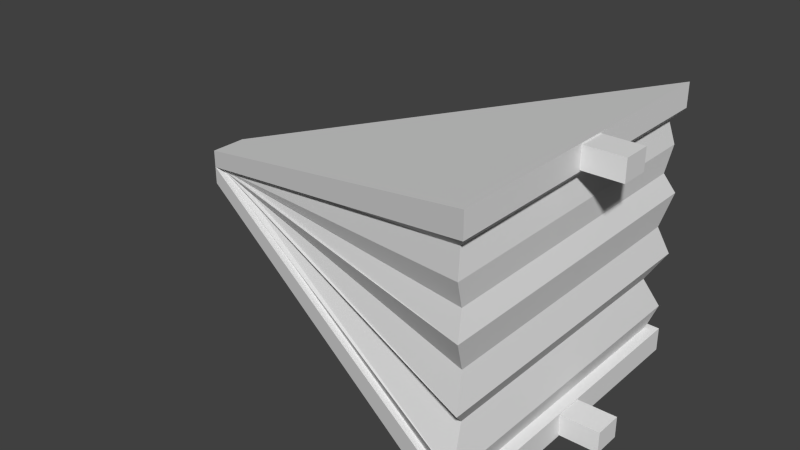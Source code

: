 # Source: bigBellow.blend  (saved by Blender 2.71.0; exported with 4.5.12 LTS)
import bpy
from mathutils import Matrix  # noqa: F401  (used for matrix-valued properties, if any)

bpy.ops.wm.read_factory_settings(use_empty=True)
scene = bpy.context.scene
scene.name = 'Scene'

# ---- collections
col_collection_1 = bpy.data.collections.new('Collection 1'); scene.collection.children.link(col_collection_1)

# ---- materials (node trees are filled in below, after node groups)
mat_material = bpy.data.materials.new('Material')
mat_material.alpha_threshold = 0.0
mat_material.use_transparent_shadow = False
mat_material.roughness = 0.5
mat_material.line_color = (0.0, 0.0, 0.0, 1.0)

# ---- material node trees

# ---- world
world_world = bpy.data.worlds.new('World'); scene.world = world_world
world_world.color = (0.05088, 0.05088, 0.05088)
world_world.use_sun_shadow = False
world_world.sun_shadow_jitter_overblur = 0.0
world_world.cycles.sampling_method = 'MANUAL'
world_world.cycles.sample_map_resolution = 256

# ---- meshes
me_cube = bpy.data.meshes.new('Cube')
me_cube.from_pydata([(-3.986e-07, -0.9878, -1.979), (1.032e-06, 1.012, -1.979), (21.39, 8.398, -8.505), (21.39, -8.374, -8.505), (-8.754e-07, -0.9878, -0.9786), (5.551e-07, 1.012, -0.9786), (21.39, -8.374, -7.18), (21.39, 8.398, -7.18), (-8.754e-07, -0.9878, 0.02139), (5.551e-07, 1.012, 0.02139), (21.39, -8.374, 5.329), (21.39, -8.374, 6.653), (21.39, 8.398, 6.653), (21.39, 8.398, 5.329), (0.713, 0.8551, -0.8256), (0.713, -0.8308, -0.8256), (20.89, -7.835, 4.732), (20.89, 7.86, 4.732), (0.5672, 0.8964, -1.029), (0.5672, -0.8721, -1.029), (21.1, -8.22, 3.393), (21.1, 8.244, 3.393), (0.7587, 0.8464, -0.9944), (0.7587, -0.8221, -0.9944), (20.97, 7.779, 1.971), (0.4335, 0.9194, -1.014), (0.4335, -0.8951, -1.014), (20.97, -7.755, 1.971), (21.33, 8.458, 0.7585), (0.802, 0.8399, -0.9649), (0.802, -0.8156, -0.9649), (21.33, -8.434, 0.7585), (21.02, 7.718, -0.95), (0.4465, 0.9215, -0.9837), (0.4465, -0.8972, -0.9837), (21.02, -7.694, -0.95), (21.38, 8.478, -2.679), (1.012, 0.798, -1.007), (1.012, -0.7737, -1.007), (21.38, -8.454, -2.679), (20.78, 7.328, -3.88), (0.4796, 0.9179, -1.078), (0.4796, -0.8935, -1.078), (20.78, -7.304, -3.88), (21.22, 8.444, -5.869), (21.22, -8.42, -5.869), (21.37, 0.7539, -7.247), (23.39, 0.7539, -7.247), (23.39, 0.7539, -8.419), (21.37, 0.7539, -8.419), (21.37, -0.7297, -7.247), (21.37, -0.7297, -8.419), (23.39, -0.7297, -7.247), (23.39, -0.7297, -8.419), (21.37, 0.7539, 6.583), (23.39, 0.7539, 6.583), (23.39, 0.7539, 5.411), (21.37, 0.7539, 5.411), (21.37, -0.7297, 6.583), (21.37, -0.7297, 5.411), (23.39, -0.7297, 6.583), (23.39, -0.7297, 5.411), (0.6007, 0.8526, -1.094), (0.6007, -0.8283, -1.094), (20.87, 7.836, -7.11), (20.87, -7.812, -7.11)], [], [(0, 1, 2, 3), (4, 0, 3, 6), (1, 5, 7, 2), (6, 3, 2, 7), (5, 4, 6, 7), (8, 4, 10, 11), (5, 9, 12, 13), (4, 5, 14, 15), (9, 8, 11, 12), (10, 4, 15, 16), (11, 10, 13, 12), (5, 13, 17, 14), (15, 14, 18, 19), (13, 10, 16, 17), (16, 15, 19, 20), (14, 17, 21, 18), (19, 18, 22, 23), (17, 16, 20, 21), (19, 23, 27, 20), (22, 18, 21, 24), (23, 22, 25, 26), (21, 20, 27, 24), (24, 28, 25, 22), (26, 25, 29, 30), (24, 27, 31, 28), (31, 27, 23, 26), (28, 32, 29, 25), (30, 29, 33, 34), (28, 31, 35, 32), (35, 31, 26, 30), (33, 29, 32, 36), (34, 33, 37, 38), (32, 35, 39, 36), (39, 35, 30, 34), (34, 38, 43, 39), (37, 33, 36, 40), (38, 37, 41, 42), (36, 39, 43, 40), (40, 44, 41, 37), (44, 45, 65, 64), (40, 43, 45, 44), (45, 43, 38, 42), (46, 47, 48, 49), (50, 46, 49, 51), (50, 52, 47, 46), (47, 52, 53, 48), (49, 48, 53, 51), (52, 50, 51, 53), (54, 55, 56, 57), (58, 54, 57, 59), (58, 60, 55, 54), (55, 60, 61, 56), (57, 56, 61, 59), (60, 58, 59, 61), (0, 8, 9, 1), (63, 62, 64, 65), (45, 42, 63, 65), (41, 44, 64, 62), (42, 41, 62, 63)])
_ca = me_cube.color_attributes.new('Col', 'BYTE_COLOR', 'CORNER')
_ca.data.foreach_set('color', [0.3185, 0.08438, 0.002125, 1.0, 0.314, 0.08228, 0.002125, 1.0, 0.3185, 0.08438, 0.002125, 1.0, 0.314, 0.08438, 0.002125, 1.0, 0.3185, 0.08438, 0.002125, 1.0, 0.1274, 0.04092, 0.002125, 1.0, 0.3185, 0.08438, 0.002125, 1.0, 0.3185, 0.08438, 0.002125, 1.0, 0.3185, 0.08438, 0.002125, 1.0, 0.3185, 0.08438, 0.002125, 1.0, 0.3185, 0.08438, 0.002125, 1.0, 0.3372, 0.09531, 0.004777, 1.0, 0.3185, 0.08438, 0.002125, 1.0, 0.3185, 0.08438, 0.002125, 1.0, 0.314, 0.08438, 0.002125, 1.0, 0.3185, 0.08438, 0.002125, 1.0, 0.3185, 0.08438, 0.002125, 1.0, 0.3185, 0.08438, 0.002125, 1.0, 0.3185, 0.08438, 0.002125, 1.0, 0.3185, 0.08438, 0.002125, 1.0, 0.3185, 0.08438, 0.002125, 1.0, 0.3185, 0.08438, 0.002125, 1.0, 0.3231, 0.08866, 0.003347, 1.0, 0.3185, 0.08438, 0.002125, 1.0, 0.3185, 0.08438, 0.002125, 1.0, 0.3185, 0.08438, 0.002125, 1.0, 0.402, 0.159, 0.02956, 1.0, 0.3185, 0.08438, 0.002125, 1.0, 0.3185, 0.08438, 0.002125, 1.0, 0.3185, 0.08438, 0.002125, 1.0, 0.3467, 0.1144, 0.01229, 1.0, 0.5647, 0.4564, 0.4452, 1.0, 0.1274, 0.04092, 0.002125, 1.0, 0.3185, 0.08438, 0.002125, 1.0, 0.3185, 0.08438, 0.002125, 1.0, 0.2232, 0.06301, 0.003035, 1.0, 0.3231, 0.08866, 0.003347, 1.0, 0.3185, 0.08438, 0.002125, 1.0, 0.5711, 0.4564, 0.4452, 1.0, 0.3813, 0.162, 0.04374, 1.0, 0.3185, 0.08438, 0.002125, 1.0, 0.3231, 0.08866, 0.003035, 1.0, 0.2789, 0.07619, 0.002125, 1.0, 0.2789, 0.06848, 0.003677, 1.0, 0.3185, 0.08438, 0.002125, 1.0, 0.3185, 0.08438, 0.002125, 1.0, 0.3185, 0.08438, 0.002125, 1.0, 0.3467, 0.1144, 0.01298, 1.0, 1.0, 1.0, 1.0, 1.0, 1.0, 1.0, 1.0, 1.0, 1.0, 1.0, 1.0, 1.0, 1.0, 1.0, 1.0, 1.0, 0.3185, 0.08438, 0.002125, 1.0, 0.3231, 0.08866, 0.003347, 1.0, 0.3864, 0.159, 0.04231, 1.0, 0.314, 0.08438, 0.002125, 1.0, 0.5029, 0.402, 0.3813, 1.0, 0.5711, 0.4621, 0.4508, 1.0, 0.5583, 0.4621, 0.4508, 1.0, 0.5089, 0.4233, 0.4179, 1.0, 0.5029, 0.4072, 0.3763, 1.0, 0.5089, 0.4233, 0.4179, 1.0, 0.5089, 0.402, 0.3763, 1.0, 0.4735, 0.3419, 0.2705, 1.0, 1.0, 1.0, 1.0, 1.0, 0.9911, 0.9911, 0.9911, 1.0, 0.7991, 0.7379, 0.7379, 1.0, 1.0, 1.0, 1.0, 1.0, 0.4735, 0.3278, 0.2623, 1.0, 0.5089, 0.4179, 0.4072, 1.0, 0.5089, 0.4233, 0.4179, 1.0, 0.5029, 0.3968, 0.3763, 1.0, 0.5711, 0.4621, 0.4508, 1.0, 0.5711, 0.4621, 0.4508, 1.0, 0.552, 0.4564, 0.4397, 1.0, 0.5089, 0.4233, 0.4179, 1.0, 0.5089, 0.4233, 0.4179, 1.0, 0.5089, 0.4233, 0.4179, 1.0, 0.5089, 0.4233, 0.4072, 1.0, 0.5711, 0.4564, 0.4452, 1.0, 1.0, 1.0, 1.0, 1.0, 0.7991, 0.7379, 0.7379, 1.0, 1.0, 1.0, 1.0, 1.0, 1.0, 1.0, 1.0, 1.0, 0.5089, 0.4233, 0.4179, 1.0, 0.5089, 0.4125, 0.3968, 1.0, 0.5333, 0.4452, 0.4397, 1.0, 0.5711, 0.4621, 0.4508, 1.0, 0.5333, 0.4452, 0.4397, 1.0, 0.5583, 0.4564, 0.4452, 1.0, 0.5089, 0.4179, 0.402, 1.0, 0.5089, 0.4233, 0.4179, 1.0, 1.0, 1.0, 1.0, 1.0, 1.0, 1.0, 1.0, 1.0, 1.0, 1.0, 1.0, 1.0, 1.0, 1.0, 1.0, 1.0, 0.5711, 0.4621, 0.4508, 1.0, 0.5711, 0.4564, 0.4397, 1.0, 0.5395, 0.4342, 0.4233, 1.0, 0.5711, 0.4621, 0.4508, 1.0, 0.5395, 0.4342, 0.4233, 1.0, 0.5711, 0.4621, 0.4452, 1.0, 0.5711, 0.4621, 0.4508, 1.0, 0.5711, 0.4564, 0.4397, 1.0, 0.5711, 0.4621, 0.4508, 1.0, 0.5711, 0.4621, 0.4508, 1.0, 0.5089, 0.4233, 0.4179, 1.0, 0.5089, 0.4233, 0.4179, 1.0, 0.3185, 0.08438, 0.002125, 1.0, 0.3185, 0.08438, 0.002125, 1.0, 0.3185, 0.08438, 0.001821, 1.0, 0.3185, 0.08438, 0.002125, 1.0, 0.5711, 0.4621, 0.4508, 1.0, 0.5711, 0.4621, 0.4508, 1.0, 0.5711, 0.4621, 0.4508, 1.0, 0.5711, 0.4564, 0.4452, 1.0, 0.5711, 0.4621, 0.4508, 1.0, 0.5395, 0.4342, 0.4233, 1.0, 0.5711, 0.4564, 0.4397, 1.0, 0.5711, 0.4621, 0.4508, 1.0, 0.5089, 0.4233, 0.4125, 1.0, 0.5089, 0.4233, 0.4179, 1.0, 0.5647, 0.4564, 0.4452, 1.0, 0.5711, 0.4621, 0.4508, 1.0, 1.0, 1.0, 1.0, 1.0, 1.0, 1.0, 1.0, 1.0, 1.0, 1.0, 1.0, 1.0, 1.0, 1.0, 1.0, 1.0, 0.5711, 0.4621, 0.4508, 1.0, 0.5711, 0.4621, 0.4508, 1.0, 0.5711, 0.4621, 0.4508, 1.0, 0.5647, 0.4564, 0.4452, 1.0, 0.5711, 0.4621, 0.4508, 1.0, 0.5711, 0.4621, 0.4508, 1.0, 0.5711, 0.4621, 0.4508, 1.0, 0.5647, 0.4564, 0.4397, 1.0, 0.5647, 0.4564, 0.4397, 1.0, 0.5711, 0.4621, 0.4508, 1.0, 0.521, 0.402, 0.3663, 1.0, 0.5711, 0.4621, 0.4508, 1.0, 0.5647, 0.4564, 0.4397, 1.0, 0.9301, 0.8796, 0.8228, 1.0, 0.5711, 0.4621, 0.4508, 1.0, 0.5333, 0.3864, 0.3278, 1.0, 0.3185, 0.08438, 0.002125, 1.0, 0.3185, 0.08438, 0.002125, 1.0, 0.3185, 0.08228, 0.001821, 1.0, 0.3185, 0.08438, 0.002125, 1.0, 0.5711, 0.4621, 0.4508, 1.0, 0.5711, 0.4621, 0.4508, 1.0, 0.521, 0.3712, 0.305, 1.0, 0.5711, 0.4621, 0.4508, 1.0, 0.5647, 0.4564, 0.4397, 1.0, 0.5089, 0.3515, 0.2747, 1.0, 0.3185, 0.08438, 0.002125, 1.0, 0.5647, 0.4564, 0.4397, 1.0, 0.5149, 0.4072, 0.3763, 1.0, 0.5089, 0.4233, 0.4179, 1.0, 0.4678, 0.3095, 0.2232, 1.0, 0.5149, 0.4233, 0.4179, 1.0, 0.5711, 0.4621, 0.4508, 1.0, 0.521, 0.3712, 0.305, 1.0, 0.5089, 0.4233, 0.4179, 1.0, 0.5149, 0.4072, 0.3763, 1.0, 0.5089, 0.4233, 0.4179, 1.0, 0.521, 0.4233, 0.4179, 1.0, 0.5711, 0.4621, 0.4508, 1.0, 0.5711, 0.4621, 0.4508, 1.0, 0.3185, 0.08438, 0.002125, 1.0, 0.3185, 0.0865, 0.002428, 1.0, 0.3185, 0.08438, 0.002125, 1.0, 0.3185, 0.08438, 0.002125, 1.0, 1.0, 1.0, 1.0, 1.0, 1.0, 1.0, 1.0, 1.0, 1.0, 1.0, 1.0, 1.0, 1.0, 1.0, 1.0, 1.0, 0.3185, 0.08438, 0.002125, 1.0, 0.3185, 0.08438, 0.002125, 1.0, 0.3185, 0.08438, 0.002125, 1.0, 0.3185, 0.08438, 0.002125, 1.0, 0.3185, 0.08438, 0.002125, 1.0, 0.3185, 0.08438, 0.002125, 1.0, 0.3185, 0.08438, 0.002125, 1.0, 0.3185, 0.08438, 0.002125, 1.0, 0.3185, 0.08438, 0.002125, 1.0, 0.3185, 0.08438, 0.002125, 1.0, 0.3185, 0.08438, 0.002125, 1.0, 0.3185, 0.08438, 0.002428, 1.0, 0.3185, 0.08438, 0.002125, 1.0, 0.3185, 0.08438, 0.002125, 1.0, 0.3185, 0.08438, 0.002125, 1.0, 0.3185, 0.08438, 0.002125, 1.0, 0.3185, 0.08438, 0.002125, 1.0, 0.3185, 0.08438, 0.002125, 1.0, 0.3185, 0.08438, 0.002125, 1.0, 0.3185, 0.08438, 0.002125, 1.0, 1.0, 1.0, 1.0, 1.0, 1.0, 1.0, 1.0, 1.0, 1.0, 1.0, 1.0, 1.0, 1.0, 1.0, 1.0, 1.0, 0.3185, 0.08438, 0.002125, 1.0, 0.3185, 0.08438, 0.002125, 1.0, 0.3185, 0.08438, 0.002125, 1.0, 0.3185, 0.08438, 0.002125, 1.0, 0.3185, 0.08438, 0.002125, 1.0, 0.3185, 0.08438, 0.002125, 1.0, 0.3185, 0.08438, 0.002125, 1.0, 0.3185, 0.08438, 0.002125, 1.0, 0.3185, 0.0865, 0.002428, 1.0, 0.3185, 0.08438, 0.002125, 1.0, 0.3185, 0.08438, 0.002125, 1.0, 0.3185, 0.08438, 0.002125, 1.0, 0.3185, 0.08438, 0.002125, 1.0, 0.3185, 0.08438, 0.002125, 1.0, 0.3185, 0.08438, 0.002125, 1.0, 0.3185, 0.08438, 0.002125, 1.0, 0.1356, 0.04971, 0.004391, 1.0, 0.3185, 0.08438, 0.002125, 1.0, 0.1329, 0.04519, 0.003347, 1.0, 0.3185, 0.08438, 0.002125, 1.0, 1.0, 1.0, 1.0, 1.0, 1.0, 1.0, 1.0, 1.0, 1.0, 1.0, 1.0, 1.0, 1.0, 1.0, 1.0, 1.0, 0.5089, 0.4233, 0.4179, 1.0, 0.5711, 0.4621, 0.4508, 1.0, 0.5711, 0.4621, 0.4508, 1.0, 0.4678, 0.3095, 0.2232, 1.0, 0.3916, 0.1878, 0.07036, 1.0, 0.5089, 0.3515, 0.2747, 1.0, 0.5089, 0.3515, 0.2747, 1.0, 0.4072, 0.2159, 0.0999, 1.0, 0.3185, 0.08438, 0.002125, 1.0, 0.3185, 0.08228, 0.001821, 1.0, 0.3185, 0.08228, 0.001821, 1.0, 0.3185, 0.08438, 0.002125, 1.0])
me_cube.materials.append(mat_material)
me_cube.use_remesh_preserve_volume = False
me_cube.use_remesh_preserve_attributes = False
me_cube.use_mirror_vertex_groups = False
me_cube.use_paint_bone_selection = False
me_cube.use_paint_mask = True
me_cube.update()

# ---- objects
ob_cube = bpy.data.objects.new('Cube', me_cube)

# ---- transforms, parenting, visibility, modifiers, constraints
ob_cube.location = (0.0, 0.0, 0.0)
ob_cube.scale = (0.4267, 0.4199, 0.3948)
ob_cube.lock_rotations_4d = False
ob_cube.empty_display_type = 'ARROWS'
ob_cube.lineart.crease_threshold = 0.0

# ---- collection membership
col_collection_1.objects.link(ob_cube)

# ---- scene / render settings (as saved in the file)
scene.frame_start = 1; scene.frame_end = 250; scene.frame_set(1)
scene.render.engine = 'BLENDER_EEVEE_NEXT'
scene.render.resolution_percentage = 50
scene.render.dither_intensity = 0.0
scene.cycles.use_denoising = False
scene.cycles.samples = 10
scene.cycles.sampling_pattern = 'TABULATED_SOBOL'
scene.cycles.light_sampling_threshold = 0.0
scene.cycles.use_adaptive_sampling = False
scene.cycles.use_light_tree = False
scene.cycles.blur_glossy = 0.0
scene.cycles.volume_bounces = 1
scene.cycles.pixel_filter_type = 'GAUSSIAN'
scene.cycles.sample_clamp_indirect = 0.0
scene.view_settings.view_transform = 'Standard'
bpy.context.view_layer.update()

# ---- added for rendering (the .blend has no active camera and no usable light): camera, sun
cam_auto = bpy.data.cameras.new('AutoCamera')
cam_auto.lens = 50.0
cam_auto.sensor_width = 36.0
cam_auto.clip_end = 1000.0
ob_auto_camera = bpy.data.objects.new('AutoCamera', cam_auto)
scene.collection.objects.link(ob_auto_camera)
ob_auto_camera.location = (17.6071, -15.135, 9.72792)
ob_auto_camera.rotation_euler = (1.09748, -7.21219e-08, 0.694738)
scene.camera = ob_auto_camera
light_auto_sun = bpy.data.lights.new('AutoSun', 'SUN')
light_auto_sun.energy = 3.0
light_auto_sun.angle = 0.0523599
ob_auto_sun = bpy.data.objects.new('AutoSun', light_auto_sun)
scene.collection.objects.link(ob_auto_sun)
ob_auto_sun.rotation_euler = (0.872665, 0.174533, 0.523599)
bpy.context.view_layer.update()
